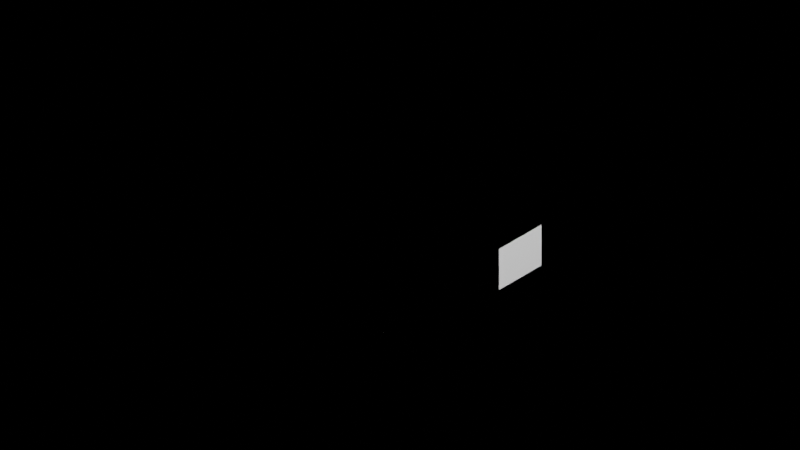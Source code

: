 # Source: sample_factory.blend  (saved by Blender 4.5.91; exported with 4.5.12 LTS)
import bpy
from mathutils import Matrix  # noqa: F401  (used for matrix-valued properties, if any)

bpy.ops.wm.read_factory_settings(use_empty=True)
scene = bpy.context.scene
scene.name = 'Scene'

# ---- collections
col_factory_rig = bpy.data.collections.new('Factory_Rig'); scene.collection.children.link(col_factory_rig)
col_factory_reference = bpy.data.collections.new('Factory_Reference'); scene.collection.children.link(col_factory_reference)
col_export_floor_plain = bpy.data.collections.new('Export_Floor_Plain'); scene.collection.children.link(col_export_floor_plain)
col_export_floor_half = bpy.data.collections.new('Export_Floor_Half'); scene.collection.children.link(col_export_floor_half)
col_export_walls = bpy.data.collections.new('Export_Walls'); scene.collection.children.link(col_export_walls)
col_export_stairs = bpy.data.collections.new('Export_Stairs'); scene.collection.children.link(col_export_stairs)
col_export_props = bpy.data.collections.new('Export_Props'); scene.collection.children.link(col_export_props)
col_disabled_archive = bpy.data.collections.new('Disabled_Archive'); scene.collection.children.link(col_disabled_archive)
col_disabled_archive.hide_render = True

# ---- cameras
cam_isocamera = bpy.data.cameras.new('IsoCamera')
cam_isocamera.type = 'ORTHO'
cam_isocamera.ortho_scale = 4.0
cam_isocamera.shift_y = 0.1016

# ---- lights
light_toplight = bpy.data.lights.new('TopLight', 'AREA')
light_toplight.energy = 3800.0
light_toplight.size = 7.0
light_leftlight = bpy.data.lights.new('LeftLight', 'AREA')
light_leftlight.energy = 1800.0
light_leftlight.size = 6.0
light_rightlight = bpy.data.lights.new('RightLight', 'AREA')
light_rightlight.energy = 180.0
light_rightlight.size = 6.0

# ---- meshes
me_guide_tile_1x1 = bpy.data.meshes.new('Guide_Tile_1x1')
me_guide_tile_1x1.from_pydata([(-0.5, -0.5, 0.0), (0.5, -0.5, 0.0), (0.5, 0.5, 0.0), (-0.5, 0.5, 0.0)], [], [(0, 1, 2, 3)])
me_guide_tile_1x1.update()
me_guide_tile_2x1 = bpy.data.meshes.new('Guide_Tile_2x1')
me_guide_tile_2x1.from_pydata([(-1.0, -0.5, 0.0), (1.0, -0.5, 0.0), (1.0, 0.5, 0.0), (-1.0, 0.5, 0.0)], [], [(0, 1, 2, 3)])
me_guide_tile_2x1.update()
me_guide_height_1 = bpy.data.meshes.new('Guide_Height_1')
me_guide_height_1.from_pydata([(-0.1, -0.1, 1.0), (0.1, -0.1, 1.0), (0.1, 0.1, 1.0), (-0.1, 0.1, 1.0)], [], [(0, 1, 2, 3)])
me_guide_height_1.update()
me_001_floor_plain = bpy.data.meshes.new('001_floor_plain')
me_001_floor_plain.from_pydata([(-0.5, -0.5, 0.0), (0.5, -0.5, 0.0), (0.5, 0.5, 0.0), (-0.5, 0.5, 0.0), (-0.5, -0.5, 1.0), (0.5, -0.5, 1.0), (0.5, 0.5, 1.0), (-0.5, 0.5, 1.0)], [], [(0, 1, 2, 3), (4, 5, 6, 7), (0, 1, 5, 4), (1, 2, 6, 5), (2, 3, 7, 6), (3, 0, 4, 7)])
me_001_floor_plain.update()
me_002_floor_half = bpy.data.meshes.new('002_floor_half')
me_002_floor_half.from_pydata([(-0.5, -0.5, 0.5), (0.5, -0.5, 0.5), (0.5, 0.5, 0.5), (-0.5, 0.5, 0.5), (-0.5, -0.5, 1.0), (0.5, -0.5, 1.0), (0.5, 0.5, 1.0), (-0.5, 0.5, 1.0)], [], [(0, 1, 2, 3), (4, 5, 6, 7), (0, 1, 5, 4), (1, 2, 6, 5), (2, 3, 7, 6), (3, 0, 4, 7)])
me_002_floor_half.update()
me_cube = bpy.data.meshes.new('Cube')
me_cube.from_pydata([(-0.5, -0.1, 0.0), (-0.5, -0.1, 1.0), (-0.5, 0.1, 0.0), (-0.5, 0.1, 1.0), (0.5, -0.1, 0.0), (0.5, -0.1, 1.0), (0.5, 0.1, 0.0), (0.5, 0.1, 1.0)], [], [(0, 1, 3, 2), (2, 3, 7, 6), (6, 7, 5, 4), (4, 5, 1, 0), (2, 6, 4, 0), (7, 3, 1, 5)])
_uv = me_cube.uv_layers.new(name='UVMap')
_uv.uv.foreach_set('vector', [0.375, 0.0, 0.625, 0.0, 0.625, 0.25, 0.375, 0.25, 0.375, 0.25, 0.625, 0.25, 0.625, 0.5, 0.375, 0.5, 0.375, 0.5, 0.625, 0.5, 0.625, 0.75, 0.375, 0.75, 0.375, 0.75, 0.625, 0.75, 0.625, 1.0, 0.375, 1.0, 0.125, 0.5, 0.375, 0.5, 0.375, 0.75, 0.125, 0.75, 0.625, 0.5, 0.875, 0.5, 0.875, 0.75, 0.625, 0.75])
me_cube.update()
me_cube_001 = bpy.data.meshes.new('Cube.001')
me_cube_001.from_pydata([(-0.5, -0.5, 0.0), (-0.5, -0.5, 0.25), (-0.5, 0.5, 0.0), (-0.5, 0.5, 0.25), (0.5, -0.5, 0.0), (0.5, -0.5, 0.25), (0.5, 0.5, 0.0), (0.5, 0.5, 0.25), (-0.5, -0.5, 0.25), (-0.5, -0.5, 0.5), (-0.5, 0.2, 0.25), (-0.5, 0.2, 0.5), (0.5, -0.5, 0.25), (0.5, -0.5, 0.5), (0.5, 0.2, 0.25), (0.5, 0.2, 0.5)], [], [(0, 1, 3, 2), (2, 3, 7, 6), (6, 7, 5, 4), (4, 5, 1, 0), (2, 6, 4, 0), (7, 3, 1, 5), (8, 9, 11, 10), (10, 11, 15, 14), (14, 15, 13, 12), (12, 13, 9, 8), (10, 14, 12, 8), (15, 11, 9, 13)])
_uv = me_cube_001.uv_layers.new(name='UVMap')
_uv.uv.foreach_set('vector', [0.375, 0.0, 0.625, 0.0, 0.625, 0.25, 0.375, 0.25, 0.375, 0.25, 0.625, 0.25, 0.625, 0.5, 0.375, 0.5, 0.375, 0.5, 0.625, 0.5, 0.625, 0.75, 0.375, 0.75, 0.375, 0.75, 0.625, 0.75, 0.625, 1.0, 0.375, 1.0, 0.125, 0.5, 0.375, 0.5, 0.375, 0.75, 0.125, 0.75, 0.625, 0.5, 0.875, 0.5, 0.875, 0.75, 0.625, 0.75, 0.375, 0.0, 0.625, 0.0, 0.625, 0.25, 0.375, 0.25, 0.375, 0.25, 0.625, 0.25, 0.625, 0.5, 0.375, 0.5, 0.375, 0.5, 0.625, 0.5, 0.625, 0.75, 0.375, 0.75, 0.375, 0.75, 0.625, 0.75, 0.625, 1.0, 0.375, 1.0, 0.125, 0.5, 0.375, 0.5, 0.375, 0.75, 0.125, 0.75, 0.625, 0.5, 0.875, 0.5, 0.875, 0.75, 0.625, 0.75])
me_cube_001.update()
me_cylinder = bpy.data.meshes.new('Cylinder')
me_cylinder.from_pydata([(0.0, 0.12, 0.0), (0.0, 0.12, 0.8), (0.04592, 0.1109, 0.0), (0.04592, 0.1109, 0.8), (0.08485, 0.08485, 0.0), (0.08485, 0.08485, 0.8), (0.1109, 0.04592, 0.0), (0.1109, 0.04592, 0.8), (0.12, 0.0, 0.0), (0.12, 0.0, 0.8), (0.1109, -0.04592, 0.0), (0.1109, -0.04592, 0.8), (0.08485, -0.08485, 0.0), (0.08485, -0.08485, 0.8), (0.04592, -0.1109, 0.0), (0.04592, -0.1109, 0.8), (0.0, -0.12, 0.0), (0.0, -0.12, 0.8), (-0.04592, -0.1109, 0.0), (-0.04592, -0.1109, 0.8), (-0.08485, -0.08485, 0.0), (-0.08485, -0.08485, 0.8), (-0.1109, -0.04592, 0.0), (-0.1109, -0.04592, 0.8), (-0.12, 0.0, 0.0), (-0.12, 0.0, 0.8), (-0.1109, 0.04592, 0.0), (-0.1109, 0.04592, 0.8), (-0.08485, 0.08485, 0.0), (-0.08485, 0.08485, 0.8), (-0.04592, 0.1109, 0.0), (-0.04592, 0.1109, 0.8), (-0.2, -0.2, 0.7), (-0.2, -0.2, 0.8), (-0.2, 0.2, 0.7), (-0.2, 0.2, 0.8), (0.2, -0.2, 0.7), (0.2, -0.2, 0.8), (0.2, 0.2, 0.7), (0.2, 0.2, 0.8)], [], [(0, 1, 3, 2), (2, 3, 5, 4), (4, 5, 7, 6), (6, 7, 9, 8), (8, 9, 11, 10), (10, 11, 13, 12), (12, 13, 15, 14), (14, 15, 17, 16), (16, 17, 19, 18), (18, 19, 21, 20), (20, 21, 23, 22), (22, 23, 25, 24), (24, 25, 27, 26), (26, 27, 29, 28), (3, 1, 31, 29, 27, 25, 23, 21, 19, 17, 15, 13, 11, 9, 7, 5), (28, 29, 31, 30), (30, 31, 1, 0), (0, 2, 4, 6, 8, 10, 12, 14, 16, 18, 20, 22, 24, 26, 28, 30), (32, 33, 35, 34), (34, 35, 39, 38), (38, 39, 37, 36), (36, 37, 33, 32), (34, 38, 36, 32), (39, 35, 33, 37)])
_uv = me_cylinder.uv_layers.new(name='UVMap')
_uv.uv.foreach_set('vector', [1.0, 0.5, 1.0, 1.0, 0.9375, 1.0, 0.9375, 0.5, 0.9375, 0.5, 0.9375, 1.0, 0.875, 1.0, 0.875, 0.5, 0.875, 0.5, 0.875, 1.0, 0.8125, 1.0, 0.8125, 0.5, 0.8125, 0.5, 0.8125, 1.0, 0.75, 1.0, 0.75, 0.5, 0.75, 0.5, 0.75, 1.0, 0.6875, 1.0, 0.6875, 0.5, 0.6875, 0.5, 0.6875, 1.0, 0.625, 1.0, 0.625, 0.5, 0.625, 0.5, 0.625, 1.0, 0.5625, 1.0, 0.5625, 0.5, 0.5625, 0.5, 0.5625, 1.0, 0.5, 1.0, 0.5, 0.5, 0.5, 0.5, 0.5, 1.0, 0.4375, 1.0, 0.4375, 0.5, 0.4375, 0.5, 0.4375, 1.0, 0.375, 1.0, 0.375, 0.5, 0.375, 0.5, 0.375, 1.0, 0.3125, 1.0, 0.3125, 0.5, 0.3125, 0.5, 0.3125, 1.0, 0.25, 1.0, 0.25, 0.5, 0.25, 0.5, 0.25, 1.0, 0.1875, 1.0, 0.1875, 0.5, 0.1875, 0.5, 0.1875, 1.0, 0.125, 1.0, 0.125, 0.5, 0.3418, 0.4717, 0.25, 0.49, 0.1582, 0.4717, 0.08029, 0.4197, 0.02827, 0.3418, 0.01, 0.25, 0.02827, 0.1582, 0.08029, 0.08029, 0.1582, 0.02827, 0.25, 0.01, 0.3418, 0.02827, 0.4197, 0.08029, 0.4717, 0.1582, 0.49, 0.25, 0.4717, 0.3418, 0.4197, 0.4197, 0.125, 0.5, 0.125, 1.0, 0.0625, 1.0, 0.0625, 0.5, 0.0625, 0.5, 0.0625, 1.0, 0.0, 1.0, 0.0, 0.5, 0.75, 0.49, 0.8418, 0.4717, 0.9197, 0.4197, 0.9717, 0.3418, 0.99, 0.25, 0.9717, 0.1582, 0.9197, 0.08029, 0.8418, 0.02827, 0.75, 0.01, 0.6582, 0.02827, 0.5803, 0.08029, 0.5283, 0.1582, 0.51, 0.25, 0.5283, 0.3418, 0.5803, 0.4197, 0.6582, 0.4717, 0.375, 0.0, 0.625, 0.0, 0.625, 0.25, 0.375, 0.25, 0.375, 0.25, 0.625, 0.25, 0.625, 0.5, 0.375, 0.5, 0.375, 0.5, 0.625, 0.5, 0.625, 0.75, 0.375, 0.75, 0.375, 0.75, 0.625, 0.75, 0.625, 1.0, 0.375, 1.0, 0.125, 0.5, 0.375, 0.5, 0.375, 0.75, 0.125, 0.75, 0.625, 0.5, 0.875, 0.5, 0.875, 0.75, 0.625, 0.75])
me_cylinder.update()

# ---- objects
ob_isocamera = bpy.data.objects.new('IsoCamera', cam_isocamera)
ob_toplight = bpy.data.objects.new('TopLight', light_toplight)
ob_leftlight = bpy.data.objects.new('LeftLight', light_leftlight)
ob_rightlight = bpy.data.objects.new('RightLight', light_rightlight)
ob_guide_tile_1x1 = bpy.data.objects.new('Guide_Tile_1x1', me_guide_tile_1x1)
ob_guide_tile_2x1 = bpy.data.objects.new('Guide_Tile_2x1', me_guide_tile_2x1)
ob_guide_height_1 = bpy.data.objects.new('Guide_Height_1', me_guide_height_1)
ob_originmarker = bpy.data.objects.new('OriginMarker', None)
ob_001_floor_plain = bpy.data.objects.new('001_floor_plain', me_001_floor_plain)
ob_002_floor_half = bpy.data.objects.new('002_floor_half', me_002_floor_half)
ob_101_wall_straight = bpy.data.objects.new('101_wall_straight', me_cube)
ob_201_stair_up = bpy.data.objects.new('201_stair_up', me_cube_001)
ob_301_prop_switch = bpy.data.objects.new('301_prop_switch', me_cylinder)

# ---- transforms, parenting, visibility, modifiers, constraints
ob_isocamera.location = (8.0, -8.0, 8.0)
ob_isocamera.rotation_euler = (0.9553, 0.0, 0.7854)
ob_toplight.location = (0.0, 0.0, 6.0)
ob_leftlight.location = (-5.0, -1.5, 2.5)
ob_leftlight.rotation_euler = (1.172, 9.648e-09, -1.249)
ob_rightlight.location = (1.5, -5.0, 2.0)
ob_rightlight.rotation_euler = (1.256, 3.023e-08, 0.2187)
ob_guide_tile_1x1.location = (0.0, 0.0, 0.0)
ob_guide_tile_1x1.hide_render = True
ob_guide_tile_2x1.location = (0.0, 0.0, 0.0)
ob_guide_tile_2x1.hide_render = True
ob_guide_height_1.location = (0.0, 0.0, 0.0)
ob_guide_height_1.hide_render = True
ob_originmarker.location = (0.0, 0.0, 0.0)
ob_originmarker.hide_render = True
ob_001_floor_plain.location = (0.0, 0.0, 0.0)
ob_002_floor_half.location = (0.0, 0.0, 0.0)
ob_101_wall_straight.location = (0.0, 0.0, 0.0)
ob_201_stair_up.location = (0.0, 0.0, 0.0)
ob_301_prop_switch.location = (0.0, 0.0, 0.0)

# ---- collection membership
col_factory_rig.objects.link(ob_isocamera)
col_factory_rig.objects.link(ob_toplight)
col_factory_rig.objects.link(ob_leftlight)
col_factory_rig.objects.link(ob_rightlight)
col_factory_reference.objects.link(ob_guide_tile_1x1)
col_factory_reference.objects.link(ob_guide_tile_2x1)
col_factory_reference.objects.link(ob_guide_height_1)
col_factory_reference.objects.link(ob_originmarker)
col_export_floor_plain.objects.link(ob_001_floor_plain)
col_export_floor_half.objects.link(ob_002_floor_half)
col_export_walls.objects.link(ob_101_wall_straight)
col_export_stairs.objects.link(ob_201_stair_up)
col_export_props.objects.link(ob_301_prop_switch)

# ---- scene / render settings (as saved in the file)
scene.camera = ob_isocamera
scene.frame_start = 1; scene.frame_end = 250; scene.frame_set(1)
scene.render.engine = 'BLENDER_EEVEE_NEXT'
scene.render.film_transparent = True
bpy.context.view_layer.update()
